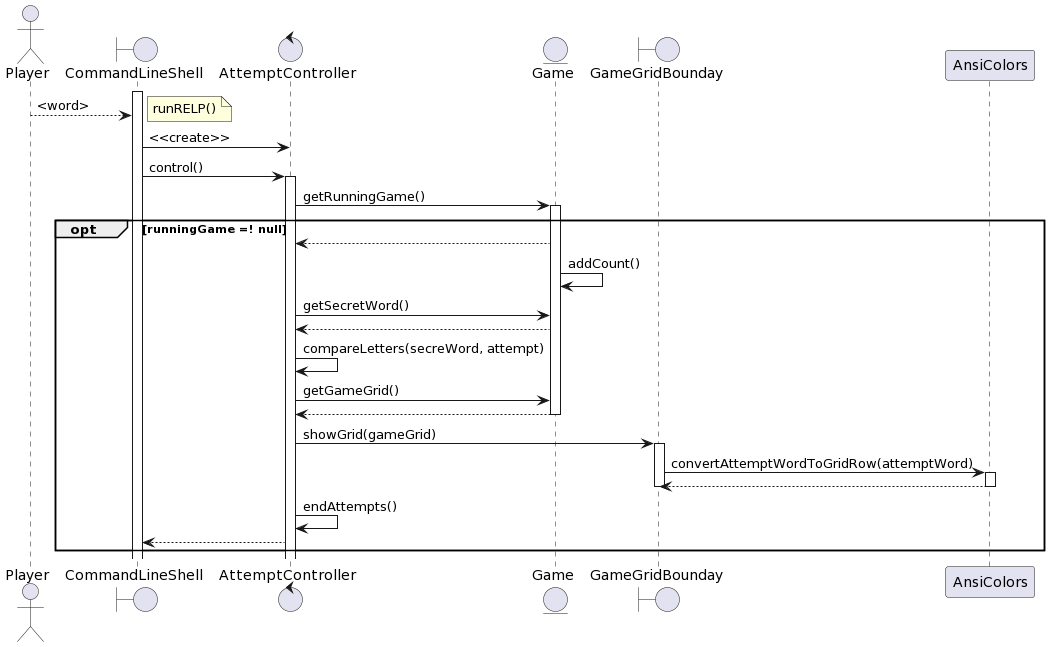

The diagram above was rendered by PlantUML. Its source (embedded in the PNG):
@startuml
actor Player
boundary CommandLineShell
control AttemptController
entity Game
boundary GameGridBounday

activate CommandLineShell

Player --> CommandLineShell : <word>

note right : runRELP()

CommandLineShell -> AttemptController : <<create>>
CommandLineShell -> AttemptController : control()
activate AttemptController

AttemptController -> Game : getRunningGame()

activate Game


opt runningGame =! null

Game --> AttemptController


Game -> Game : addCount()

AttemptController -> Game : getSecretWord()

Game --> AttemptController



AttemptController -> AttemptController : compareLetters(secreWord, attempt)

AttemptController -> Game : getGameGrid()

Game --> AttemptController 

deactivate Game


AttemptController -> GameGridBounday : showGrid(gameGrid)
activate GameGridBounday

GameGridBounday -> AnsiColors : convertAttemptWordToGridRow(attemptWord)
activate AnsiColors
AnsiColors --> GameGridBounday
deactivate AnsiColors

deactivate GameGridBounday



AttemptController -> AttemptController : endAttempts()

AttemptController --> CommandLineShell


end
@enduml